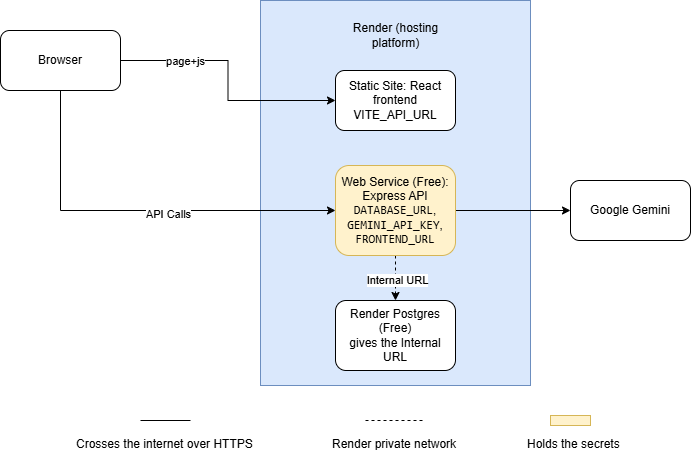

The diagram above was exported from draw.io. Its source (the exported page's mxGraphModel, read from the mxfile embedded in the PNG):
<mxGraphModel dx="1406" dy="780" grid="1" gridSize="10" guides="1" tooltips="1" connect="1" arrows="1" fold="1" page="1" pageScale="1" pageWidth="850" pageHeight="1100" math="0" shadow="0">
  <root>
    <mxCell id="0" />
    <mxCell id="1" parent="0" />
    <mxCell id="etcSOL_icoEnQVyPY9e7-8" parent="1" style="rounded=0;whiteSpace=wrap;html=1;fillColor=#dae8fc;strokeColor=#6c8ebf;" value="" vertex="1">
      <mxGeometry height="385" width="270" x="330" y="120" as="geometry" />
    </mxCell>
    <mxCell id="etcSOL_icoEnQVyPY9e7-2" parent="1" style="text;html=1;whiteSpace=wrap;strokeColor=none;fillColor=none;align=center;verticalAlign=middle;rounded=0;" value="Render (hosting platform)" vertex="1">
      <mxGeometry height="30" width="105" x="412.5" y="140" as="geometry" />
    </mxCell>
    <mxCell id="etcSOL_icoEnQVyPY9e7-3" parent="1" style="rounded=1;whiteSpace=wrap;html=1;" value="Static Site: React frontend&lt;div&gt;VITE_API_URL&lt;/div&gt;" vertex="1">
      <mxGeometry height="60" width="120" x="405" y="190" as="geometry" />
    </mxCell>
    <mxCell id="etcSOL_icoEnQVyPY9e7-4" parent="1" style="rounded=1;whiteSpace=wrap;html=1;" value="Render Postgres (Free)&lt;div&gt;gives the Internal URL&lt;/div&gt;" vertex="1">
      <mxGeometry height="70" width="120" x="405" y="420" as="geometry" />
    </mxCell>
    <mxCell id="etcSOL_icoEnQVyPY9e7-6" edge="1" parent="1" source="etcSOL_icoEnQVyPY9e7-5" style="edgeStyle=orthogonalEdgeStyle;rounded=0;orthogonalLoop=1;jettySize=auto;html=1;dashed=1;" target="etcSOL_icoEnQVyPY9e7-4" value="">
      <mxGeometry relative="1" as="geometry" />
    </mxCell>
    <mxCell id="etcSOL_icoEnQVyPY9e7-7" connectable="0" parent="etcSOL_icoEnQVyPY9e7-6" style="edgeLabel;html=1;align=center;verticalAlign=middle;resizable=0;points=[];" value="Internal URL" vertex="1">
      <mxGeometry relative="1" x="0.05" y="1" as="geometry">
        <mxPoint as="offset" />
      </mxGeometry>
    </mxCell>
    <mxCell id="etcSOL_icoEnQVyPY9e7-16" edge="1" parent="1" source="etcSOL_icoEnQVyPY9e7-5" style="edgeStyle=orthogonalEdgeStyle;rounded=0;orthogonalLoop=1;jettySize=auto;html=1;exitX=1;exitY=0.5;exitDx=0;exitDy=0;entryX=0;entryY=0.5;entryDx=0;entryDy=0;" target="etcSOL_icoEnQVyPY9e7-15">
      <mxGeometry relative="1" as="geometry" />
    </mxCell>
    <mxCell id="etcSOL_icoEnQVyPY9e7-5" parent="1" style="rounded=1;whiteSpace=wrap;html=1;fillColor=#fff2cc;strokeColor=#d6b656;" value="Web Service (Free): Express API&lt;div&gt;&lt;code dir=&quot;ltr&quot;&gt;DATABASE_URL&lt;/code&gt;, &lt;code dir=&quot;ltr&quot;&gt;GEMINI_API_KEY&lt;/code&gt;, &lt;code dir=&quot;ltr&quot;&gt;FRONTEND_URL&lt;/code&gt;&lt;/div&gt;" vertex="1">
      <mxGeometry height="90" width="120" x="405" y="285" as="geometry" />
    </mxCell>
    <mxCell id="etcSOL_icoEnQVyPY9e7-11" edge="1" parent="1" source="etcSOL_icoEnQVyPY9e7-10" style="edgeStyle=orthogonalEdgeStyle;rounded=0;orthogonalLoop=1;jettySize=auto;html=1;entryX=0;entryY=0.5;entryDx=0;entryDy=0;" target="etcSOL_icoEnQVyPY9e7-5">
      <mxGeometry relative="1" as="geometry">
        <Array as="points">
          <mxPoint x="130" y="330" />
        </Array>
      </mxGeometry>
    </mxCell>
    <mxCell id="etcSOL_icoEnQVyPY9e7-12" connectable="0" parent="etcSOL_icoEnQVyPY9e7-11" style="edgeLabel;html=1;align=center;verticalAlign=middle;resizable=0;points=[];" value="API Calls" vertex="1">
      <mxGeometry relative="1" x="0.1508" y="-3" as="geometry">
        <mxPoint as="offset" />
      </mxGeometry>
    </mxCell>
    <mxCell id="etcSOL_icoEnQVyPY9e7-13" edge="1" parent="1" source="etcSOL_icoEnQVyPY9e7-10" style="edgeStyle=orthogonalEdgeStyle;rounded=0;orthogonalLoop=1;jettySize=auto;html=1;exitX=1;exitY=0.5;exitDx=0;exitDy=0;entryX=0;entryY=0.5;entryDx=0;entryDy=0;" target="etcSOL_icoEnQVyPY9e7-3">
      <mxGeometry relative="1" as="geometry" />
    </mxCell>
    <mxCell id="etcSOL_icoEnQVyPY9e7-14" connectable="0" parent="etcSOL_icoEnQVyPY9e7-13" style="edgeLabel;html=1;align=center;verticalAlign=middle;resizable=0;points=[];" value="page+js" vertex="1">
      <mxGeometry relative="1" x="-0.498" as="geometry">
        <mxPoint as="offset" />
      </mxGeometry>
    </mxCell>
    <mxCell id="etcSOL_icoEnQVyPY9e7-10" parent="1" style="rounded=1;whiteSpace=wrap;html=1;" value="Browser" vertex="1">
      <mxGeometry height="60" width="120" x="70" y="150" as="geometry" />
    </mxCell>
    <mxCell id="etcSOL_icoEnQVyPY9e7-15" parent="1" style="rounded=1;whiteSpace=wrap;html=1;" value="Google Gemini" vertex="1">
      <mxGeometry height="60" width="120" x="640" y="300" as="geometry" />
    </mxCell>
    <mxCell id="etcSOL_icoEnQVyPY9e7-17" edge="1" parent="1" style="endArrow=none;html=1;rounded=0;" value="">
      <mxGeometry height="50" relative="1" width="50" as="geometry">
        <mxPoint x="210" y="540" as="sourcePoint" />
        <mxPoint x="260" y="540" as="targetPoint" />
      </mxGeometry>
    </mxCell>
    <mxCell id="etcSOL_icoEnQVyPY9e7-18" parent="1" style="text;whiteSpace=wrap;" value="Crosses the internet over HTTPS" vertex="1">
      <mxGeometry height="40" width="210" x="144" y="550" as="geometry" />
    </mxCell>
    <mxCell id="etcSOL_icoEnQVyPY9e7-19" edge="1" parent="1" style="endArrow=none;dashed=1;html=1;rounded=0;" value="">
      <mxGeometry height="50" relative="1" width="50" as="geometry">
        <mxPoint x="435" y="540" as="sourcePoint" />
        <mxPoint x="495" y="540" as="targetPoint" />
      </mxGeometry>
    </mxCell>
    <mxCell id="etcSOL_icoEnQVyPY9e7-20" parent="1" style="text;whiteSpace=wrap;" value="Render private network" vertex="1">
      <mxGeometry height="40" width="150" x="400" y="550" as="geometry" />
    </mxCell>
    <mxCell id="etcSOL_icoEnQVyPY9e7-21" parent="1" style="rounded=0;whiteSpace=wrap;html=1;fillColor=#fff2cc;strokeColor=#d6b656;" value="" vertex="1">
      <mxGeometry height="10" width="40" x="620" y="535" as="geometry" />
    </mxCell>
    <mxCell id="etcSOL_icoEnQVyPY9e7-22" parent="1" style="text;whiteSpace=wrap;" value="Holds the secrets" vertex="1">
      <mxGeometry height="40" width="95" x="595" y="550" as="geometry" />
    </mxCell>
  </root>
</mxGraphModel>